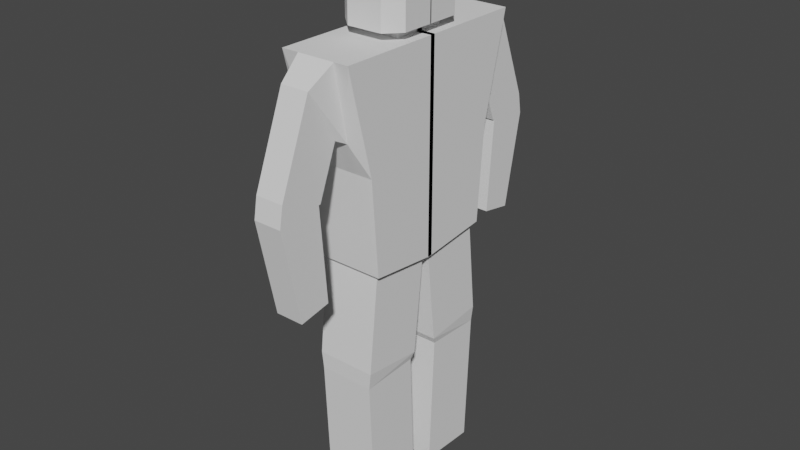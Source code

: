 # Source: robot-background-decoration.blend  (saved by Blender 3.0.42; exported with 4.5.12 LTS)
import bpy
from mathutils import Matrix  # noqa: F401  (used for matrix-valued properties, if any)

bpy.ops.wm.read_factory_settings(use_empty=True)
scene = bpy.context.scene
scene.name = 'Scene'

# ---- collections
col_collection = bpy.data.collections.new('Collection'); scene.collection.children.link(col_collection)

# ---- world
world_world = bpy.data.worlds.new('World'); scene.world = world_world
world_world.use_nodes = True; world_world.node_tree.nodes.clear()
_N = world_world.node_tree.nodes; _L = world_world.node_tree.links
n0 = _N.new('ShaderNodeOutputWorld'); n0.name = 'World Output'; n0.location = (300, 300)
n1 = _N.new('ShaderNodeBackground'); n1.name = 'Background'; n1.location = (10, 300)
n1.inputs[0].default_value = (0.05088, 0.05088, 0.05088, 1.0)
_L.new(n1.outputs[0], n0.inputs[0])
n0.is_active_output = True
world_world.color = (0.05088, 0.05088, 0.05088)
world_world.use_sun_shadow = False
world_world.sun_shadow_jitter_overblur = 0.0

# ---- meshes
me_cube_001 = bpy.data.meshes.new('Cube.001')
me_cube_001.from_pydata([(-1.0, -0.6829, -0.9238), (-1.0, -1.0, 1.0), (-1.0, 0.02426, -1.0), (-1.0, 0.02426, 1.0), (-0.3248, -0.6829, -0.9238), (-0.3248, -1.0, 1.0), (-0.3248, 0.02426, -1.0), (-0.3248, 0.02426, 1.0), (-1.0, -0.7514, 0.0), (-0.3248, -0.7514, 0.0), (-0.6624, -0.6829, -0.9238), (-0.4626, -1.0, 1.0), (-0.6624, -0.7514, 0.0), (-1.0, -0.8757, 0.5), (-0.8312, -1.0, 1.0), (-0.8312, -0.7514, 0.0), (-0.4626, -0.8757, 0.3062), (-0.8312, -0.8757, 0.3062), (-0.5085, -1.236, 0.8248), (-0.7853, -1.236, 0.8248), (-0.5085, -0.963, 0.3483), (-0.7853, -0.963, 0.3483), (-0.5085, -1.553, 0.02041), (-0.7853, -1.553, 0.02041), (-0.5085, -1.147, -0.1231), (-0.7853, -1.147, -0.1231), (-0.5085, -1.588, -0.1791), (-0.7853, -1.588, -0.1791), (-0.5085, -1.166, -0.1219), (-0.7853, -1.166, -0.1219), (-0.5085, -1.407, -1.094), (-0.7853, -1.407, -1.094), (-0.5085, -1.098, -1.037), (-0.7853, -1.098, -1.037), (-0.9503, -0.03827, -0.9933), (-0.9503, -0.6412, -0.9283), (-0.3746, -0.03827, -0.9933), (-0.3746, -0.6412, -0.9283), (-0.6624, -0.6412, -0.9283), (-0.9503, -0.1404, -1.941), (-0.9503, -0.7433, -1.876), (-0.3746, -0.1404, -1.941), (-0.3746, -0.7433, -1.876), (-0.6624, -0.7433, -1.876), (-0.9321, -0.1747, -2.011), (-0.9321, -0.7425, -2.035), (-0.3927, -0.1747, -2.011), (-0.3927, -0.7425, -2.035), (-0.6624, -0.7425, -2.035), (-0.9321, -0.12, -3.319), (-0.9321, -0.6878, -3.343), (-0.3927, -0.12, -3.319), (-0.3927, -0.6878, -3.343), (-0.6624, -0.6878, -3.343), (-0.8601, -0.2625, 1.0), (-0.8601, 0.0288, 1.0), (-0.4605, 0.0288, 1.0), (-0.4605, -0.2625, 1.0), (-0.7602, -0.2625, 1.0), (-0.5421, -0.2625, 1.0), (-0.8601, -0.2625, 1.082), (-0.8601, 0.0288, 1.082), (-0.4605, 0.0288, 1.082), (-0.4605, -0.2625, 1.082), (-0.7602, -0.2625, 1.082), (-0.5421, -0.2625, 1.082), (-0.9765, -0.31, 1.082), (-0.9765, 0.006172, 1.082), (-0.3476, 0.006172, 1.082), (-0.3476, -0.31, 1.082), (-0.8193, -0.4522, 1.082), (-0.476, -0.4522, 1.082), (-0.9765, -0.31, 1.668), (-0.9765, 0.006172, 1.668), (-0.3476, 0.006172, 1.668), (-0.3476, -0.31, 1.668), (-0.8193, -0.4522, 1.668), (-0.476, -0.4522, 1.668), (-0.9214, -0.2737, 1.704), (-0.9214, -0.0121, 1.704), (-0.4011, -0.0121, 1.704), (-0.4011, -0.2737, 1.704), (-0.7913, -0.3913, 1.704), (-0.5073, -0.3913, 1.704), (-0.883, -0.2129, 1.737), (-0.883, 0.0107, 1.737), (-0.4383, 0.0107, 1.737), (-0.4383, -0.2129, 1.737), (-0.7718, -0.3134, 1.737), (-0.5291, -0.3134, 1.737)], [], [(0, 8, 13, 1, 3, 2), (2, 3, 7, 6), (6, 7, 5, 9, 4), (17, 14, 1, 13), (10, 0, 35, 38), (7, 3, 55, 56), (10, 12, 15, 8, 0), (4, 9, 12, 10), (16, 12, 9), (15, 17, 13, 8), (12, 16, 17, 15), (14, 17, 21, 19), (9, 5, 16), (5, 11, 16), (21, 20, 24, 25), (17, 16, 20, 21), (16, 11, 18, 20), (11, 14, 19, 18), (22, 23, 27, 26), (18, 19, 23, 22), (19, 21, 25, 23), (20, 18, 22, 24), (27, 29, 33, 31), (23, 25, 29, 27), (24, 22, 26, 28), (25, 24, 28, 29), (32, 30, 31, 33), (28, 26, 30, 32), (29, 28, 32, 33), (26, 27, 31, 30), (37, 38, 43, 42), (4, 10, 38, 37), (2, 6, 36, 34), (0, 2, 34, 35), (6, 4, 37, 36), (43, 40, 45, 48), (34, 36, 41, 39), (38, 35, 40, 43), (36, 37, 42, 41), (35, 34, 39, 40), (45, 44, 49, 50), (41, 42, 47, 46), (40, 39, 44, 45), (42, 43, 48, 47), (39, 41, 46, 44), (49, 51, 52, 53, 50), (47, 48, 53, 52), (44, 46, 51, 49), (48, 45, 50, 53), (46, 47, 52, 51), (57, 56, 62, 63), (14, 11, 59, 58), (5, 7, 56, 57), (11, 5, 57, 59), (3, 1, 54, 55), (1, 14, 58, 54), (62, 61, 67, 68), (55, 54, 60, 61), (58, 59, 65, 64), (54, 58, 64, 60), (56, 55, 61, 62), (59, 57, 63, 65), (67, 66, 72, 73), (65, 63, 69, 71), (63, 62, 68, 69), (61, 60, 66, 67), (64, 65, 71, 70), (60, 64, 70, 66), (77, 75, 81, 83), (70, 71, 77, 76), (66, 70, 76, 72), (68, 67, 73, 74), (71, 69, 75, 77), (69, 68, 74, 75), (82, 83, 89, 88), (75, 74, 80, 81), (73, 72, 78, 79), (76, 77, 83, 82), (72, 76, 82, 78), (74, 73, 79, 80), (86, 85, 84, 88, 89, 87), (78, 82, 88, 84), (80, 79, 85, 86), (83, 81, 87, 89), (81, 80, 86, 87), (79, 78, 84, 85)])
_uv = me_cube_001.uv_layers.new(name='UVMap')
_uv.uv.foreach_set('vector', [0.06657, 0.4039, 0.05218, 0.2099, 0.02609, 0.105, 0.0, 0.0, 0.215, 0.0001266, 0.215, 0.42, 0.1418, 0.42, 0.1418, 0.838, 5.96e-08, 0.838, 0.0, 0.42, 0.43, 0.0, 0.43, 0.4198, 0.215, 0.42, 0.2672, 0.21, 0.2816, 0.01608, 0.8191, 0.6525, 0.8191, 0.5054, 0.8545, 0.5054, 0.8545, 0.6119, 0.5009, 0.9237, 0.43, 0.9237, 0.4404, 0.9149, 0.5009, 0.9149, 0.4263, 0.552, 0.4263, 0.6938, 0.4254, 0.6644, 0.4254, 0.5805, 0.7836, 0.9128, 0.7836, 0.7183, 0.819, 0.7183, 0.8545, 0.7183, 0.8545, 0.9128, 0.7127, 0.9129, 0.7127, 0.7183, 0.7836, 0.7183, 0.7836, 0.9128, 0.7417, 0.6525, 0.7836, 0.7183, 0.7127, 0.7183, 0.819, 0.7183, 0.8191, 0.6525, 0.8545, 0.6119, 0.8545, 0.7183, 0.7836, 0.7183, 0.7417, 0.6525, 0.8191, 0.6525, 0.819, 0.7183, 0.2231, 0.42, 0.2727, 0.5594, 0.253, 0.5539, 0.18, 0.4646, 0.7127, 0.7183, 0.7127, 0.5054, 0.7417, 0.6525, 0.7127, 0.5054, 0.7417, 0.5054, 0.7417, 0.6525, 0.6881, 0.9174, 0.63, 0.9174, 0.63, 0.8226, 0.6881, 0.8226, 0.4037, 0.4973, 0.4037, 0.42, 0.4224, 0.4296, 0.4224, 0.4877, 0.4037, 0.7285, 0.354, 0.8679, 0.3109, 0.8232, 0.3839, 0.734, 0.5428, 0.5633, 0.4654, 0.5632, 0.4753, 0.507, 0.5334, 0.5071, 0.6299, 0.7426, 0.5718, 0.7426, 0.5718, 0.7013, 0.6299, 0.7013, 0.63, 0.9069, 0.5719, 0.9069, 0.5718, 0.7426, 0.6299, 0.7426, 0.18, 0.4646, 0.253, 0.5539, 0.2312, 0.6578, 0.1421, 0.6421, 0.3839, 0.734, 0.3109, 0.8232, 0.2731, 0.6458, 0.3621, 0.63, 0.1418, 0.6846, 0.2272, 0.6582, 0.2727, 0.8454, 0.2108, 0.8679, 0.1421, 0.6421, 0.2312, 0.6578, 0.2272, 0.6582, 0.1418, 0.6846, 0.3621, 0.63, 0.2731, 0.6458, 0.2727, 0.6033, 0.3582, 0.6296, 0.4209, 0.5555, 0.4209, 0.4973, 0.4248, 0.4973, 0.4248, 0.5555, 0.3949, 0.8679, 0.3949, 0.9319, 0.3367, 0.9319, 0.3367, 0.8679, 0.3582, 0.6296, 0.2727, 0.6033, 0.3417, 0.42, 0.4037, 0.4424, 0.6881, 0.6997, 0.63, 0.6997, 0.63, 0.507, 0.6881, 0.507, 0.6299, 0.7013, 0.5718, 0.7013, 0.5719, 0.507, 0.63, 0.5071, 0.8336, 0.5054, 0.7731, 0.5054, 0.7731, 0.3082, 0.8336, 0.3082, 0.5718, 0.9237, 0.5009, 0.9237, 0.5009, 0.9149, 0.5613, 0.9149, 0.43, 0.7746, 0.5718, 0.7746, 0.5613, 0.7878, 0.4404, 0.7878, 0.43, 0.9237, 0.43, 0.7746, 0.4404, 0.7878, 0.4404, 0.9149, 0.5718, 0.7746, 0.5718, 0.9237, 0.5613, 0.9149, 0.5613, 0.7878, 0.7731, 0.3082, 0.7127, 0.3082, 0.7165, 0.2749, 0.7732, 0.2749, 0.9545, 0.4845, 0.8336, 0.4845, 0.8336, 0.2885, 0.9545, 0.2885, 0.7731, 0.5054, 0.7127, 0.5054, 0.7127, 0.3082, 0.7731, 0.3082, 0.7127, 0.4978, 0.5857, 0.507, 0.5714, 0.3075, 0.6983, 0.2982, 0.4444, 0.0, 0.5714, 0.009229, 0.557, 0.2088, 0.43, 0.1996, 0.4313, 0.233, 0.5502, 0.2239, 0.5714, 0.4979, 0.4524, 0.507, 0.6983, 0.2982, 0.5714, 0.3075, 0.5726, 0.2741, 0.6915, 0.2832, 0.43, 0.1996, 0.557, 0.2088, 0.5502, 0.2239, 0.4313, 0.233, 0.8336, 0.3082, 0.7731, 0.3082, 0.7732, 0.2749, 0.8298, 0.2749, 0.9545, 0.2885, 0.8336, 0.2885, 0.8374, 0.2745, 0.9507, 0.2745, 0.9678, 0.6242, 0.8545, 0.6242, 0.8545, 0.5054, 0.9111, 0.5054, 0.9678, 0.5054, 0.8298, 0.2749, 0.7732, 0.2749, 0.7732, 1.836e-05, 0.8299, 3.648e-05, 0.9507, 0.2745, 0.8374, 0.2745, 0.8374, 0.0, 0.9507, 0.0, 0.7732, 0.2749, 0.7165, 0.2749, 0.7166, 0.0, 0.7732, 1.836e-05, 0.6915, 0.2832, 0.5726, 0.2741, 0.5938, 0.0, 0.7127, 0.009118, 0.7054, 0.5071, 0.7054, 0.5682, 0.6881, 0.5682, 0.6881, 0.507, 0.4654, 0.5632, 0.5428, 0.5633, 0.5262, 0.7147, 0.4804, 0.7147, 0.5718, 0.5633, 0.5718, 0.7737, 0.5433, 0.7746, 0.5433, 0.7147, 0.5428, 0.5633, 0.5718, 0.5633, 0.5433, 0.7147, 0.5262, 0.7147, 0.43, 0.7735, 0.43, 0.5631, 0.4594, 0.7146, 0.4594, 0.7745, 0.43, 0.5631, 0.4654, 0.5632, 0.4804, 0.7147, 0.4594, 0.7146, 0.43, 0.4436, 0.43, 0.5276, 0.4254, 0.552, 0.4254, 0.42, 0.6881, 0.6293, 0.6881, 0.5682, 0.7054, 0.5682, 0.7054, 0.6293, 0.4037, 0.5603, 0.4037, 0.5145, 0.4209, 0.5145, 0.4209, 0.5603, 0.4037, 0.5813, 0.4037, 0.5603, 0.4209, 0.5603, 0.4209, 0.5813, 0.4208, 0.5813, 0.4208, 0.6652, 0.4037, 0.6652, 0.4037, 0.5813, 0.4037, 0.5145, 0.4037, 0.4973, 0.4209, 0.4973, 0.4209, 0.5145, 0.63, 0.6997, 0.6964, 0.6997, 0.6964, 0.8226, 0.63, 0.8226, 0.9156, 0.665, 0.9156, 0.6479, 0.9255, 0.6242, 0.9554, 0.6511, 0.9156, 0.6479, 0.8545, 0.6479, 0.8593, 0.6242, 0.9255, 0.6242, 0.8545, 0.7318, 0.9156, 0.7318, 0.9255, 0.7562, 0.8593, 0.7562, 0.9156, 0.7108, 0.9156, 0.665, 0.9554, 0.6511, 0.9554, 0.7232, 0.9156, 0.7318, 0.9156, 0.7108, 0.9554, 0.7232, 0.9255, 0.7562, 0.1418, 0.8949, 0.171, 0.868, 0.18, 0.8792, 0.1558, 0.9015, 0.8875, 0.7582, 0.9595, 0.7582, 0.9595, 0.8808, 0.8875, 0.8808, 0.8545, 0.7562, 0.8875, 0.7582, 0.8875, 0.8808, 0.8545, 0.8789, 0.0, 0.838, 0.132, 0.838, 0.132, 0.9603, 0.0, 0.9603, 0.3367, 0.9914, 0.3062, 0.9908, 0.3062, 0.8679, 0.3367, 0.8685, 0.3062, 0.9908, 0.2399, 0.9908, 0.2399, 0.8679, 0.3062, 0.8679, 0.1558, 0.9612, 0.1558, 0.9015, 0.1733, 0.9061, 0.1733, 0.9571, 0.171, 0.868, 0.2359, 0.8679, 0.2337, 0.8792, 0.18, 0.8792, 0.2359, 0.9999, 0.171, 1.0, 0.18, 0.9885, 0.2337, 0.9884, 0.1418, 0.967, 0.1418, 0.8949, 0.1558, 0.9015, 0.1558, 0.9612, 0.171, 1.0, 0.1418, 0.967, 0.1558, 0.9612, 0.18, 0.9885, 0.0, 0.9603, 0.132, 0.9603, 0.1205, 0.9682, 0.01123, 0.9682, 0.2399, 0.887, 0.2399, 0.9804, 0.1939, 0.9804, 0.1733, 0.9571, 0.1733, 0.9061, 0.1939, 0.8871, 0.18, 0.9885, 0.1558, 0.9612, 0.1733, 0.9571, 0.1939, 0.9804, 0.01123, 0.9682, 0.1205, 0.9682, 0.1124, 0.9747, 0.01904, 0.9747, 0.1558, 0.9015, 0.18, 0.8792, 0.1939, 0.8871, 0.1733, 0.9061, 0.18, 0.8792, 0.2337, 0.8792, 0.2399, 0.887, 0.1939, 0.8871, 0.2337, 0.9884, 0.18, 0.9885, 0.1939, 0.9804, 0.2399, 0.9804])
me_cube_001.use_remesh_fix_poles = True
me_cube_001.use_remesh_preserve_attributes = False
me_cube_001.update()

# ---- objects
ob_cube = bpy.data.objects.new('Cube', me_cube_001)

# ---- transforms, parenting, visibility, modifiers, constraints
ob_cube.location = (0.0, 0.0, 0.0)
_m = ob_cube.modifiers.new('Mirror', 'MIRROR')
_m.use_axis = (False, True, False)

# ---- collection membership
col_collection.objects.link(ob_cube)

# ---- scene / render settings (as saved in the file)
scene.frame_start = 1; scene.frame_end = 250; scene.frame_set(1)
scene.render.engine = 'BLENDER_EEVEE_NEXT'
scene.cycles.sampling_pattern = 'TABULATED_SOBOL'
scene.cycles.use_light_tree = False
scene.view_settings.view_transform = 'Filmic'
bpy.context.view_layer.update()

# ---- added for rendering (the .blend has no active camera and no usable light): camera, sun
cam_auto = bpy.data.cameras.new('AutoCamera')
cam_auto.lens = 50.0
cam_auto.sensor_width = 36.0
cam_auto.clip_end = 1000.0
ob_auto_camera = bpy.data.objects.new('AutoCamera', cam_auto)
scene.collection.objects.link(ob_auto_camera)
ob_auto_camera.location = (4.91559, -6.69361, 3.65913)
ob_auto_camera.rotation_euler = (1.09748, -7.21219e-08, 0.694738)
scene.camera = ob_auto_camera
light_auto_sun = bpy.data.lights.new('AutoSun', 'SUN')
light_auto_sun.energy = 3.0
light_auto_sun.angle = 0.0523599
ob_auto_sun = bpy.data.objects.new('AutoSun', light_auto_sun)
scene.collection.objects.link(ob_auto_sun)
ob_auto_sun.rotation_euler = (0.872665, 0.174533, 0.523599)
bpy.context.view_layer.update()
